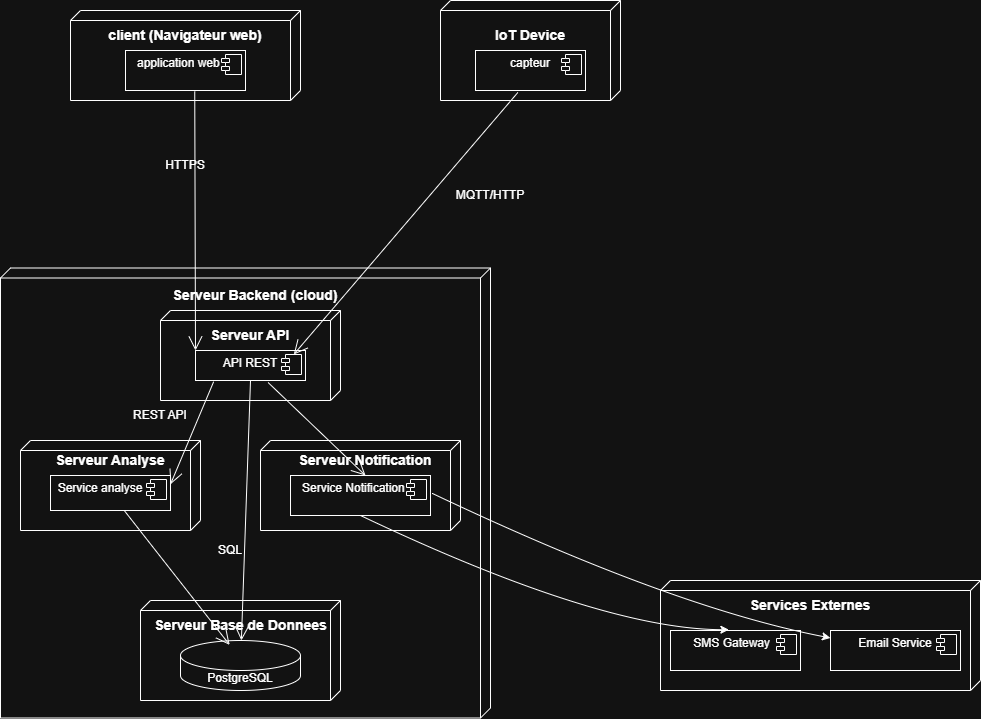

The diagram above was exported from draw.io. Its source (the exported page's mxGraphModel, read from the mxfile embedded in the PNG):
<mxGraphModel dx="1042" dy="722" grid="1" gridSize="10" guides="1" tooltips="1" connect="1" arrows="1" fold="1" page="1" pageScale="1" pageWidth="827" pageHeight="1169" background="none" math="0" shadow="0">
  <root>
    <mxCell id="0" />
    <mxCell id="1" parent="0" />
    <mxCell id="Vk58DmiZ52cqrAxoNMsa-1" parent="1" style="verticalAlign=top;align=left;spacingTop=8;spacingLeft=2;spacingRight=12;shape=cube;size=10;direction=south;fontStyle=4;html=1;whiteSpace=wrap;" value="" vertex="1">
      <mxGeometry height="90" width="230" x="130" y="60" as="geometry" />
    </mxCell>
    <mxCell id="Vk58DmiZ52cqrAxoNMsa-2" parent="1" style="verticalAlign=top;align=left;spacingTop=8;spacingLeft=2;spacingRight=12;shape=cube;size=10;direction=south;fontStyle=4;html=1;whiteSpace=wrap;" value="" vertex="1">
      <mxGeometry height="100" width="180" x="500" y="50" as="geometry" />
    </mxCell>
    <mxCell id="Vk58DmiZ52cqrAxoNMsa-4" parent="1" style="align=left;overflow=fill;html=1;dropTarget=0;whiteSpace=wrap;" value="&lt;p style=&quot;margin:0px;margin-top:6px;text-align:center;&quot;&gt;application web&amp;nbsp; &amp;nbsp;&amp;nbsp;&lt;/p&gt;&lt;p style=&quot;margin:0px;margin-top:6px;text-align:center;&quot;&gt;&lt;br&gt;&lt;/p&gt;" vertex="1">
      <mxGeometry height="40" width="120" x="185" y="100" as="geometry" />
    </mxCell>
    <mxCell id="Vk58DmiZ52cqrAxoNMsa-5" parent="Vk58DmiZ52cqrAxoNMsa-4" style="shape=component;jettyWidth=8;jettyHeight=4;" value="" vertex="1">
      <mxGeometry height="20" relative="1" width="20" x="1" as="geometry">
        <mxPoint x="-24" y="4" as="offset" />
      </mxGeometry>
    </mxCell>
    <mxCell id="Vk58DmiZ52cqrAxoNMsa-6" parent="1" style="align=left;overflow=fill;html=1;dropTarget=0;whiteSpace=wrap;" value="&lt;p style=&quot;margin:0px;margin-top:6px;text-align:center;&quot;&gt;capteur&lt;/p&gt;" vertex="1">
      <mxGeometry height="40" width="110" x="535" y="100" as="geometry" />
    </mxCell>
    <mxCell id="Vk58DmiZ52cqrAxoNMsa-7" parent="Vk58DmiZ52cqrAxoNMsa-6" style="shape=component;jettyWidth=8;jettyHeight=4;" value="" vertex="1">
      <mxGeometry height="20" relative="1" width="20" x="1" as="geometry">
        <mxPoint x="-24" y="4" as="offset" />
      </mxGeometry>
    </mxCell>
    <mxCell id="Vk58DmiZ52cqrAxoNMsa-8" parent="1" style="verticalAlign=top;align=left;spacingTop=8;spacingLeft=2;spacingRight=12;shape=cube;size=10;direction=south;fontStyle=4;html=1;whiteSpace=wrap;" value="" vertex="1">
      <mxGeometry height="450" width="490" x="60" y="317.5" as="geometry" />
    </mxCell>
    <mxCell id="Vk58DmiZ52cqrAxoNMsa-9" parent="1" style="verticalAlign=top;align=left;spacingTop=8;spacingLeft=2;spacingRight=12;shape=cube;size=10;direction=south;fontStyle=4;html=1;whiteSpace=wrap;" value="" vertex="1">
      <mxGeometry height="110" width="320" x="720" y="630" as="geometry" />
    </mxCell>
    <mxCell id="Vk58DmiZ52cqrAxoNMsa-10" parent="1" style="verticalAlign=top;align=left;spacingTop=8;spacingLeft=2;spacingRight=12;shape=cube;size=10;direction=south;fontStyle=4;html=1;whiteSpace=wrap;" value="" vertex="1">
      <mxGeometry height="90" width="180" x="220" y="360" as="geometry" />
    </mxCell>
    <mxCell id="Vk58DmiZ52cqrAxoNMsa-11" parent="1" style="verticalAlign=top;align=left;spacingTop=8;spacingLeft=2;spacingRight=12;shape=cube;size=10;direction=south;fontStyle=4;html=1;whiteSpace=wrap;" value="" vertex="1">
      <mxGeometry height="90" width="180" x="80" y="490" as="geometry" />
    </mxCell>
    <mxCell id="Vk58DmiZ52cqrAxoNMsa-12" parent="1" style="verticalAlign=top;align=left;spacingTop=8;spacingLeft=2;spacingRight=12;shape=cube;size=10;direction=south;fontStyle=4;html=1;whiteSpace=wrap;" value="" vertex="1">
      <mxGeometry height="90" width="200" x="320" y="490" as="geometry" />
    </mxCell>
    <mxCell id="Vk58DmiZ52cqrAxoNMsa-13" parent="1" style="verticalAlign=top;align=left;spacingTop=8;spacingLeft=2;spacingRight=12;shape=cube;size=10;direction=south;fontStyle=4;html=1;whiteSpace=wrap;" value="" vertex="1">
      <mxGeometry height="100" width="200" x="200" y="650" as="geometry" />
    </mxCell>
    <mxCell id="Vk58DmiZ52cqrAxoNMsa-14" parent="1" style="align=left;overflow=fill;html=1;dropTarget=0;whiteSpace=wrap;" value="&lt;p style=&quot;margin:0px;margin-top:6px;text-align:center;&quot;&gt;API REST&lt;/p&gt;" vertex="1">
      <mxGeometry height="30" width="110" x="255" y="400" as="geometry" />
    </mxCell>
    <mxCell id="Vk58DmiZ52cqrAxoNMsa-15" parent="Vk58DmiZ52cqrAxoNMsa-14" style="shape=component;jettyWidth=8;jettyHeight=4;" value="" vertex="1">
      <mxGeometry height="20" relative="1" width="20" x="1" as="geometry">
        <mxPoint x="-24" y="4" as="offset" />
      </mxGeometry>
    </mxCell>
    <mxCell id="Vk58DmiZ52cqrAxoNMsa-16" parent="1" style="align=left;overflow=fill;html=1;dropTarget=0;whiteSpace=wrap;" value="&lt;p style=&quot;margin:0px;margin-top:6px;text-align:center;&quot;&gt;&lt;span style=&quot;background-color: transparent; color: light-dark(rgb(0, 0, 0), rgb(255, 255, 255));&quot;&gt;Service analyse&amp;nbsp; &amp;nbsp; &amp;nbsp;&amp;nbsp;&lt;/span&gt;&lt;/p&gt;" vertex="1">
      <mxGeometry height="35" width="120" x="110" y="525" as="geometry" />
    </mxCell>
    <mxCell id="Vk58DmiZ52cqrAxoNMsa-17" parent="Vk58DmiZ52cqrAxoNMsa-16" style="shape=component;jettyWidth=8;jettyHeight=4;" value="" vertex="1">
      <mxGeometry height="20" relative="1" width="20" x="1" as="geometry">
        <mxPoint x="-24" y="4" as="offset" />
      </mxGeometry>
    </mxCell>
    <mxCell id="Vk58DmiZ52cqrAxoNMsa-18" parent="1" style="align=left;overflow=fill;html=1;dropTarget=0;whiteSpace=wrap;" value="&lt;p style=&quot;margin:0px;margin-top:6px;text-align:center;&quot;&gt;Service Notification&amp;nbsp; &amp;nbsp;&amp;nbsp;&lt;/p&gt;" vertex="1">
      <mxGeometry height="40" width="140" x="350" y="525" as="geometry" />
    </mxCell>
    <mxCell id="Vk58DmiZ52cqrAxoNMsa-19" parent="Vk58DmiZ52cqrAxoNMsa-18" style="shape=component;jettyWidth=8;jettyHeight=4;" value="" vertex="1">
      <mxGeometry height="20" relative="1" width="20" x="1" as="geometry">
        <mxPoint x="-24" y="4" as="offset" />
      </mxGeometry>
    </mxCell>
    <mxCell id="Vk58DmiZ52cqrAxoNMsa-20" parent="1" style="align=left;overflow=fill;html=1;dropTarget=0;whiteSpace=wrap;" value="&lt;p style=&quot;margin:0px;margin-top:6px;text-align:center;&quot;&gt;SMS Gateway&amp;nbsp;&amp;nbsp;&lt;/p&gt;" vertex="1">
      <mxGeometry height="40" width="130" x="730" y="680" as="geometry" />
    </mxCell>
    <mxCell id="Vk58DmiZ52cqrAxoNMsa-21" parent="Vk58DmiZ52cqrAxoNMsa-20" style="shape=component;jettyWidth=8;jettyHeight=4;" value="" vertex="1">
      <mxGeometry height="20" relative="1" width="20" x="1" as="geometry">
        <mxPoint x="-24" y="4" as="offset" />
      </mxGeometry>
    </mxCell>
    <mxCell id="Vk58DmiZ52cqrAxoNMsa-22" parent="1" style="align=left;overflow=fill;html=1;dropTarget=0;whiteSpace=wrap;" value="&lt;p style=&quot;margin:0px;margin-top:6px;text-align:center;&quot;&gt;Email Service&lt;/p&gt;&lt;p style=&quot;margin:0px;margin-top:6px;text-align:center;&quot;&gt;&lt;br&gt;&lt;/p&gt;&lt;p style=&quot;margin:0px;margin-top:6px;text-align:center;&quot;&gt;&lt;br&gt;&lt;/p&gt;" vertex="1">
      <mxGeometry height="40" width="130" x="890" y="680" as="geometry" />
    </mxCell>
    <mxCell id="Vk58DmiZ52cqrAxoNMsa-23" parent="Vk58DmiZ52cqrAxoNMsa-22" style="shape=component;jettyWidth=8;jettyHeight=4;" value="" vertex="1">
      <mxGeometry height="20" relative="1" width="20" x="1" as="geometry">
        <mxPoint x="-24" y="4" as="offset" />
      </mxGeometry>
    </mxCell>
    <mxCell id="Vk58DmiZ52cqrAxoNMsa-25" parent="1" style="shape=cylinder3;whiteSpace=wrap;html=1;boundedLbl=1;backgroundOutline=1;size=15;" value="PostgreSQL" vertex="1">
      <mxGeometry height="50" width="120" x="240" y="690" as="geometry" />
    </mxCell>
    <mxCell id="Vk58DmiZ52cqrAxoNMsa-27" parent="1" style="text;html=1;whiteSpace=wrap;strokeColor=none;fillColor=none;align=center;verticalAlign=middle;rounded=0;" value="&lt;font style=&quot;font-size: 14px;&quot;&gt;&lt;b&gt;Services Externes&lt;/b&gt;&lt;/font&gt;" vertex="1">
      <mxGeometry height="30" width="140" x="800" y="640" as="geometry" />
    </mxCell>
    <mxCell id="Vk58DmiZ52cqrAxoNMsa-28" parent="1" style="text;html=1;whiteSpace=wrap;strokeColor=none;fillColor=none;align=center;verticalAlign=middle;rounded=0;" value="&lt;b&gt;&lt;font style=&quot;font-size: 14px;&quot;&gt;Serveur Base de Donnees&lt;/font&gt;&lt;/b&gt;" vertex="1">
      <mxGeometry height="30" width="175" x="212.5" y="660" as="geometry" />
    </mxCell>
    <mxCell id="Vk58DmiZ52cqrAxoNMsa-29" parent="1" style="text;html=1;whiteSpace=wrap;strokeColor=none;fillColor=none;align=center;verticalAlign=middle;rounded=0;" value="&lt;b&gt;&lt;font style=&quot;font-size: 14px;&quot;&gt;Serveur Analyse&lt;/font&gt;&lt;/b&gt;" vertex="1">
      <mxGeometry height="30" width="140" x="100" y="495" as="geometry" />
    </mxCell>
    <mxCell id="Vk58DmiZ52cqrAxoNMsa-30" parent="1" style="text;html=1;whiteSpace=wrap;strokeColor=none;fillColor=none;align=center;verticalAlign=middle;rounded=0;" value="&lt;b&gt;&lt;font style=&quot;font-size: 14px;&quot;&gt;Serveur Notification&lt;/font&gt;&lt;/b&gt;" vertex="1">
      <mxGeometry height="30" width="150" x="350" y="495" as="geometry" />
    </mxCell>
    <mxCell id="Vk58DmiZ52cqrAxoNMsa-31" parent="1" style="text;html=1;whiteSpace=wrap;strokeColor=none;fillColor=none;align=center;verticalAlign=middle;rounded=0;" value="&lt;b&gt;&lt;font style=&quot;font-size: 14px;&quot;&gt;Serveur API&lt;/font&gt;&lt;/b&gt;" vertex="1">
      <mxGeometry height="50" width="90" x="265" y="360" as="geometry" />
    </mxCell>
    <mxCell id="Vk58DmiZ52cqrAxoNMsa-32" parent="1" style="text;html=1;whiteSpace=wrap;strokeColor=none;fillColor=none;align=center;verticalAlign=middle;rounded=0;" value="&lt;b&gt;&lt;font style=&quot;font-size: 14px;&quot;&gt;Serveur Backend (cloud)&lt;/font&gt;&lt;/b&gt;" vertex="1">
      <mxGeometry height="30" width="190" x="220" y="330" as="geometry" />
    </mxCell>
    <mxCell id="Vk58DmiZ52cqrAxoNMsa-33" edge="1" parent="1" source="Vk58DmiZ52cqrAxoNMsa-4" style="endArrow=open;endFill=1;endSize=12;html=1;rounded=0;exitX=0.577;exitY=1.02;exitDx=0;exitDy=0;exitPerimeter=0;entryX=0;entryY=0;entryDx=0;entryDy=0;" target="Vk58DmiZ52cqrAxoNMsa-14" value="">
      <mxGeometry relative="1" width="160" as="geometry">
        <mxPoint x="480" y="350" as="sourcePoint" />
        <mxPoint x="640" y="350" as="targetPoint" />
      </mxGeometry>
    </mxCell>
    <mxCell id="Vk58DmiZ52cqrAxoNMsa-34" edge="1" parent="1" source="Vk58DmiZ52cqrAxoNMsa-6" style="endArrow=open;endFill=1;endSize=12;html=1;rounded=0;exitX=0.385;exitY=1.05;exitDx=0;exitDy=0;exitPerimeter=0;entryX=0.893;entryY=0.133;entryDx=0;entryDy=0;entryPerimeter=0;" target="Vk58DmiZ52cqrAxoNMsa-14" value="">
      <mxGeometry relative="1" width="160" as="geometry">
        <mxPoint x="490" y="210" as="sourcePoint" />
        <mxPoint x="521" y="459" as="targetPoint" />
      </mxGeometry>
    </mxCell>
    <mxCell id="Vk58DmiZ52cqrAxoNMsa-35" parent="1" style="text;html=1;whiteSpace=wrap;strokeColor=none;fillColor=none;align=center;verticalAlign=middle;rounded=0;" value="HTTPS" vertex="1">
      <mxGeometry height="30" width="60" x="215" y="200" as="geometry" />
    </mxCell>
    <mxCell id="Vk58DmiZ52cqrAxoNMsa-36" parent="1" style="text;html=1;whiteSpace=wrap;strokeColor=none;fillColor=none;align=center;verticalAlign=middle;rounded=0;" value="MQTT/HTTP" vertex="1">
      <mxGeometry height="30" width="60" x="520" y="230" as="geometry" />
    </mxCell>
    <mxCell id="Vk58DmiZ52cqrAxoNMsa-37" edge="1" parent="1" source="Vk58DmiZ52cqrAxoNMsa-14" style="endArrow=open;endFill=1;endSize=12;html=1;rounded=0;entryX=0.5;entryY=1;entryDx=0;entryDy=0;exitX=0.66;exitY=1.067;exitDx=0;exitDy=0;exitPerimeter=0;" target="Vk58DmiZ52cqrAxoNMsa-30" value="">
      <mxGeometry relative="1" width="160" as="geometry">
        <mxPoint x="480" y="350" as="sourcePoint" />
        <mxPoint x="640" y="350" as="targetPoint" />
      </mxGeometry>
    </mxCell>
    <mxCell id="Vk58DmiZ52cqrAxoNMsa-38" edge="1" parent="1" source="Vk58DmiZ52cqrAxoNMsa-14" style="endArrow=open;endFill=1;endSize=12;html=1;rounded=0;entryX=1;entryY=0.25;entryDx=0;entryDy=0;exitX=0.165;exitY=1.04;exitDx=0;exitDy=0;exitPerimeter=0;" target="Vk58DmiZ52cqrAxoNMsa-16" value="">
      <mxGeometry relative="1" width="160" as="geometry">
        <mxPoint x="440" y="420" as="sourcePoint" />
        <mxPoint x="512" y="495" as="targetPoint" />
      </mxGeometry>
    </mxCell>
    <mxCell id="Vk58DmiZ52cqrAxoNMsa-39" parent="1" style="text;html=1;whiteSpace=wrap;strokeColor=none;fillColor=none;align=center;verticalAlign=middle;rounded=0;" value="REST API" vertex="1">
      <mxGeometry height="30" width="60" x="190" y="450" as="geometry" />
    </mxCell>
    <mxCell id="Vk58DmiZ52cqrAxoNMsa-40" edge="1" parent="1" source="Vk58DmiZ52cqrAxoNMsa-16" style="endArrow=open;endFill=1;endSize=12;html=1;rounded=0;entryX=0.438;entryY=1.147;entryDx=0;entryDy=0;entryPerimeter=0;" target="Vk58DmiZ52cqrAxoNMsa-28" value="">
      <mxGeometry relative="1" width="160" as="geometry">
        <mxPoint x="480" y="450" as="sourcePoint" />
        <mxPoint x="640" y="450" as="targetPoint" />
      </mxGeometry>
    </mxCell>
    <mxCell id="Vk58DmiZ52cqrAxoNMsa-41" edge="1" parent="1" source="Vk58DmiZ52cqrAxoNMsa-14" style="endArrow=open;endFill=1;endSize=12;html=1;rounded=0;exitX=0.5;exitY=1;exitDx=0;exitDy=0;" target="Vk58DmiZ52cqrAxoNMsa-25" value="">
      <mxGeometry relative="1" width="160" as="geometry">
        <mxPoint x="480" y="450" as="sourcePoint" />
        <mxPoint x="640" y="450" as="targetPoint" />
      </mxGeometry>
    </mxCell>
    <mxCell id="Vk58DmiZ52cqrAxoNMsa-42" parent="1" style="text;html=1;whiteSpace=wrap;strokeColor=none;fillColor=none;align=center;verticalAlign=middle;rounded=0;" value="SQL" vertex="1">
      <mxGeometry height="30" width="60" x="260" y="585" as="geometry" />
    </mxCell>
    <mxCell id="Vk58DmiZ52cqrAxoNMsa-43" edge="1" parent="1" source="Vk58DmiZ52cqrAxoNMsa-18" style="curved=1;endArrow=classic;html=1;rounded=0;entryX=0.449;entryY=-0.02;entryDx=0;entryDy=0;entryPerimeter=0;exitX=0.5;exitY=1;exitDx=0;exitDy=0;" target="Vk58DmiZ52cqrAxoNMsa-20" value="">
      <mxGeometry height="50" relative="1" width="50" as="geometry">
        <Array as="points">
          <mxPoint x="660" y="679" />
        </Array>
        <mxPoint x="590" y="590" as="sourcePoint" />
        <mxPoint x="590" y="450" as="targetPoint" />
      </mxGeometry>
    </mxCell>
    <mxCell id="Vk58DmiZ52cqrAxoNMsa-44" edge="1" parent="1" style="curved=1;endArrow=classic;html=1;rounded=0;exitX=0.5;exitY=1;exitDx=0;exitDy=0;" target="Vk58DmiZ52cqrAxoNMsa-22" value="">
      <mxGeometry height="50" relative="1" width="50" as="geometry">
        <Array as="points">
          <mxPoint x="732" y="657" />
        </Array>
        <mxPoint x="492" y="543" as="sourcePoint" />
        <mxPoint x="860" y="657" as="targetPoint" />
      </mxGeometry>
    </mxCell>
    <mxCell id="Vk58DmiZ52cqrAxoNMsa-45" parent="1" style="text;html=1;whiteSpace=wrap;strokeColor=none;fillColor=none;align=center;verticalAlign=middle;rounded=0;" value="&lt;b&gt;&lt;font style=&quot;font-size: 14px;&quot;&gt;client (Navigateur web)&lt;/font&gt;&lt;/b&gt;" vertex="1">
      <mxGeometry height="30" width="180" x="155" y="70" as="geometry" />
    </mxCell>
    <mxCell id="Vk58DmiZ52cqrAxoNMsa-46" parent="1" style="text;html=1;whiteSpace=wrap;strokeColor=none;fillColor=none;align=center;verticalAlign=middle;rounded=0;" value="&lt;b&gt;&lt;font style=&quot;font-size: 14px;&quot;&gt;IoT Device&lt;/font&gt;&lt;/b&gt;" vertex="1">
      <mxGeometry height="30" width="110" x="535" y="70" as="geometry" />
    </mxCell>
  </root>
</mxGraphModel>